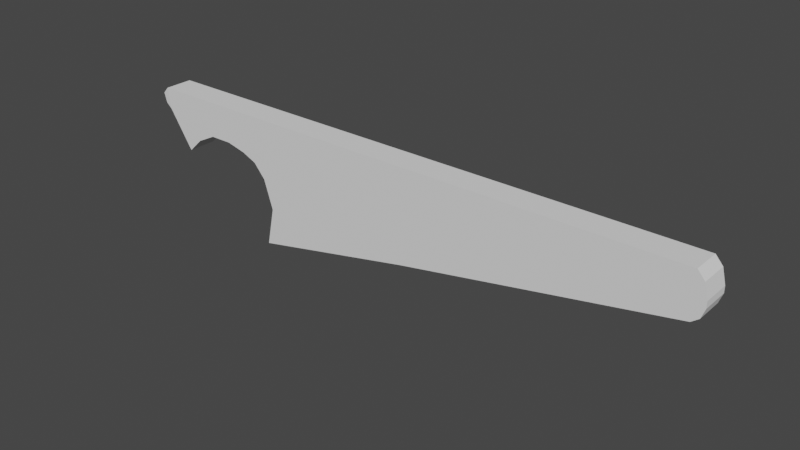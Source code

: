 # Source: Object1.blend  (saved by Blender 2.83.19; exported with 4.5.12 LTS)
import bpy
from mathutils import Matrix  # noqa: F401  (used for matrix-valued properties, if any)

bpy.ops.wm.read_factory_settings(use_empty=True)
scene = bpy.context.scene
scene.name = 'Scene'

# ---- collections
col_collection = bpy.data.collections.new('Collection'); scene.collection.children.link(col_collection)

# ---- world
world_world = bpy.data.worlds.new('World'); scene.world = world_world
world_world.use_nodes = True; world_world.node_tree.nodes.clear()
_N = world_world.node_tree.nodes; _L = world_world.node_tree.links
n0 = _N.new('ShaderNodeOutputWorld'); n0.name = 'World Output'; n0.location = (300, 300)
n1 = _N.new('ShaderNodeBackground'); n1.name = 'Background'; n1.location = (10, 300)
n1.inputs[0].default_value = (0.05088, 0.05088, 0.05088, 1.0)
_L.new(n1.outputs[0], n0.inputs[0])
n0.is_active_output = True
world_world.color = (0.05088, 0.05088, 0.05088)
world_world.use_sun_shadow = False
world_world.sun_shadow_jitter_overblur = 0.0

# ---- meshes
me_cube_001 = bpy.data.meshes.new('Cube.001')
me_cube_001.from_pydata([(-1.106, -1.0, 1.0), (-1.106, 1.0, 1.0), (1.0, -1.0, 0.06749), (1.0, -1.0, 1.0), (1.0, 1.0, 0.06749), (1.0, 1.0, 1.0), (1.0, 0.0, 0.06749), (0.0, 1.0, -1.0), (0.0, 1.0, 1.0), (0.0, -1.0, -1.0), (0.0, -1.0, 1.0), (-0.9471, -1.0, 0.03545), (-0.9471, 1.0, 0.03545), (-0.8742, -1.0, 0.2407), (-0.8742, 1.0, 0.2407), (-0.7167, -1.0, 0.1397), (-0.7167, 1.0, 0.1397), (-0.7897, -1.0, 0.2407), (-0.7897, 1.0, 0.2407), (-1.002, -1.0, -0.2578), (-1.002, 1.0, -0.2578), (-0.6616, -1.0, 0.0008313), (-0.6616, 1.0, 0.0008313), (-0.6175, -1.0, -0.2928), (-0.6175, 1.0, -0.2928), (-1.099, -0.9276, 0.5309), (-1.099, 1.072, 0.5309), (-0.6127, 1.0, -1.734), (-0.6127, -1.0, -1.734), (1.026, -1.0, 0.182), (1.026, -1.0, 0.8282), (1.026, 1.0, 0.182), (1.026, 1.0, 0.8282), (1.026, 0.0, 0.182), (1.039, -1.0, 0.3867), (1.039, -1.0, 0.5212), (1.039, 1.0, 0.3867), (1.039, 1.0, 0.5212), (1.039, 0.0, 0.3867), (-1.127, -1.0, 0.8655), (-1.127, 1.0, 0.8655), (-1.121, -0.9276, 0.646), (-1.121, 1.072, 0.646), (-0.5829, -1.0, -0.9119), (-0.5829, 1.0, -0.9119)], [], [(7, 8, 5, 4), (2, 6, 33, 29), (7, 4, 6, 2, 9), (8, 1, 0, 10), (5, 8, 10, 3), (2, 3, 10, 9), (15, 16, 22, 21), (14, 13, 11, 12), (28, 27, 7, 9), (21, 22, 24, 23), (43, 44, 27, 28), (20, 19, 25, 26), (18, 17, 13, 14), (17, 18, 16, 15), (12, 11, 19, 20), (30, 29, 34, 35), (5, 3, 30, 32), (4, 5, 32, 31), (3, 2, 29, 30), (6, 4, 31, 33), (36, 37, 35, 34, 38), (33, 31, 36, 38), (29, 33, 38, 34), (32, 30, 35, 37), (31, 32, 37, 36), (26, 25, 41, 42), (10, 0, 25, 19, 11, 13, 17, 15, 21, 23, 43, 28, 9), (8, 7, 27, 44, 24, 22, 16, 18, 14, 12, 20, 26, 1), (40, 42, 41, 39), (1, 26, 42, 40), (25, 0, 39, 41), (0, 1, 40, 39), (23, 24, 44, 43)])
me_cube_001.polygons.foreach_set('use_smooth', [True] * 33)
_k = set([(0, 1), (0, 10), (0, 25), (0, 39), (1, 8), (1, 26), (1, 40), (2, 6), (2, 9), (2, 29), (3, 5), (3, 10), (3, 30), (4, 6), (4, 7), (4, 31), (5, 8), (5, 32), (7, 8), (7, 9), (7, 27), (9, 10), (9, 28), (11, 12), (11, 13), (11, 19), (12, 14), (12, 20), (13, 14), (13, 17), (14, 18), (15, 16), (15, 17), (15, 21), (16, 18), (16, 22), (17, 18), (19, 20), (19, 25), (20, 26), (21, 22), (21, 23), (22, 24), (23, 24), (23, 43), (24, 44), (25, 26), (25, 41), (26, 42), (27, 28), (27, 44), (28, 43), (29, 33), (29, 34), (30, 32), (30, 35), (31, 33), (31, 36), (32, 37), (34, 35), (34, 38), (35, 37), (36, 37), (36, 38), (39, 40), (39, 41), (40, 42), (41, 42), (43, 44)])
me_cube_001.attributes.new('sharp_edge', 'BOOLEAN', 'EDGE').data.foreach_set('value', [ (min(e.vertices), max(e.vertices)) in _k for e in me_cube_001.edges])
_uv = me_cube_001.uv_layers.new(name='UVMap')
_uv.uv.foreach_set('vector', [0.375, 0.375, 0.625, 0.375, 0.625, 0.5, 0.375, 0.5, 0.375, 0.75, 0.375, 0.625, 0.375, 0.625, 0.375, 0.75, 0.25, 0.5, 0.375, 0.5, 0.375, 0.625, 0.375, 0.75, 0.25, 0.75, 0.75, 0.5, 0.875, 0.5, 0.875, 0.75, 0.75, 0.75, 0.625, 0.5, 0.75, 0.5, 0.75, 0.75, 0.625, 0.75, 0.375, 0.75, 0.625, 0.75, 0.625, 0.875, 0.375, 0.875, 0.625, 0.7125, 0.625, 0.5445, 0.625, 0.5445, 0.625, 0.7125, 0.625, 0.2055, 0.625, 0.03746, 0.625, 0.03746, 0.625, 0.2055, 0.17, 0.75, 0.17, 0.5, 0.25, 0.5, 0.25, 0.75, 0.625, 0.7125, 0.625, 0.5445, 0.625, 0.5445, 0.625, 0.7125, 0.538, 0.7125, 0.538, 0.5445, 0.4224, 0.5445, 0.4224, 0.7125, 0.625, 0.2055, 0.625, 0.03746, 0.625, 0.03746, 0.625, 0.2055, 0.625, 0.5445, 0.625, 0.7125, 0.875, 0.7125, 0.875, 0.5445, 0.625, 0.7125, 0.625, 0.5445, 0.625, 0.5445, 0.625, 0.7125, 0.625, 0.2055, 0.625, 0.03746, 0.625, 0.03746, 0.625, 0.2055, 0.625, 0.75, 0.375, 0.75, 0.375, 0.75, 0.625, 0.75, 0.625, 0.5, 0.625, 0.75, 0.625, 0.75, 0.625, 0.5, 0.375, 0.5, 0.625, 0.5, 0.625, 0.5, 0.375, 0.5, 0.625, 0.75, 0.375, 0.75, 0.375, 0.75, 0.625, 0.75, 0.375, 0.625, 0.375, 0.5, 0.375, 0.5, 0.375, 0.625, 0.375, 0.5, 0.625, 0.5, 0.625, 0.75, 0.375, 0.75, 0.375, 0.625, 0.375, 0.625, 0.375, 0.5, 0.375, 0.5, 0.375, 0.625, 0.375, 0.75, 0.375, 0.625, 0.375, 0.625, 0.375, 0.75, 0.625, 0.5, 0.625, 0.75, 0.625, 0.75, 0.625, 0.5, 0.375, 0.5, 0.625, 0.5, 0.625, 0.5, 0.375, 0.5, 0.625, 0.2055, 0.625, 0.03746, 0.625, 0.03746, 0.625, 0.2055, 0.625, 0.875, 0.875, 0.75, 0.625, 0.03746, 0.625, 0.03746, 0.625, 0.03746, 0.875, 0.7125, 0.625, 0.7125, 0.625, 0.7125, 0.625, 0.7125, 0.625, 0.7125, 0.4295, 0.7286, 0.17, 0.75, 0.375, 0.875, 0.625, 0.375, 0.375, 0.375, 0.17, 0.5, 0.4295, 0.5254, 0.625, 0.5445, 0.625, 0.5445, 0.625, 0.5445, 0.625, 0.5445, 0.875, 0.5445, 0.625, 0.2055, 0.625, 0.2055, 0.625, 0.2055, 0.875, 0.5, 0.875, 0.5, 0.625, 0.2055, 0.625, 0.03746, 0.875, 0.75, 0.875, 0.5, 0.625, 0.2055, 0.625, 0.2055, 0.875, 0.5, 0.625, 0.03746, 0.875, 0.75, 0.875, 0.75, 0.625, 0.03746, 0.875, 0.75, 0.875, 0.5, 0.875, 0.5, 0.875, 0.75, 0.625, 0.7125, 0.625, 0.5445, 0.538, 0.5445, 0.538, 0.7125])
me_cube_001.use_remesh_fix_poles = True
me_cube_001.use_remesh_preserve_attributes = False
me_cube_001.use_mirror_vertex_groups = False
me_cube_001.update()
me_cube_001.normals_split_custom_set([tuple(v) for v in zip(*[iter([0.0, 1.0, 0.0, 0.0, 1.0, 0.0, 0.0, 1.0, 0.0, 0.0, 1.0, 0.0, 0.9755, 0.0, -0.22, 0.9755, 0.0, -0.22, 0.9755, 0.0, -0.22, 0.9755, 0.0, -0.22, 0.7298, 0.0, -0.6837, 0.7298, 0.0, -0.6837, 0.7298, 0.0, -0.6837, 0.7298, 0.0, -0.6837, 0.7298, 0.0, -0.6837, 0.0, 0.0, 1.0, 0.0, 0.0, 1.0, 0.0, 0.0, 1.0, 0.0, 0.0, 1.0, 0.0, 0.0, 1.0, 0.0, 0.0, 1.0, 0.0, 0.0, 1.0, 0.0, 0.0, 1.0, 0.0, -1.0, 0.0, 0.0, -1.0, 0.0, 0.0, -1.0, 0.0, 0.0, -1.0, 0.0, -0.9293, 0.0, -0.3693, -0.9293, 0.0, -0.3693, -0.9293, 0.0, -0.3693, -0.9293, 0.0, -0.3693, 0.9423, 0.0, -0.3349, 0.9423, 0.0, -0.3349, 0.9423, 0.0, -0.3349, 0.9423, 0.0, -0.3349, 0.7677, 2.338e-08, -0.6408, 0.7677, 2.338e-08, -0.6408, 0.7677, 2.338e-08, -0.6408, 0.7677, 2.338e-08, -0.6408, -0.9889, 1.501e-09, -0.1483, -0.9889, 1.501e-09, -0.1483, -0.9889, 1.501e-09, -0.1483, -0.9889, 1.501e-09, -0.1483, -0.9993, -1.811e-08, 0.03623, -0.9993, -1.811e-08, 0.03623, -0.9993, -1.811e-08, 0.03623, -0.9993, -1.811e-08, 0.03623, -0.9925, 7.455e-09, -0.1222, -0.9925, 7.455e-09, -0.1222, -0.9925, 7.455e-09, -0.1222, -0.9925, 7.455e-09, -0.1222, 0.0, 0.0, -1.0, 0.0, 0.0, -1.0, 0.0, 0.0, -1.0, 0.0, 0.0, -1.0, -0.8107, 0.0, -0.5854, -0.8107, 0.0, -0.5854, -0.8107, 0.0, -0.5854, -0.8107, 0.0, -0.5854, 0.9828, -4.994e-08, -0.1849, 0.9828, -4.994e-08, -0.1849, 0.9828, -4.994e-08, -0.1849, 0.9828, -4.994e-08, -0.1849, 0.0, -1.0, 0.0, 0.0, -1.0, 0.0, 0.0, -1.0, 0.0, 0.0, -1.0, 0.0, 0.9889, 0.0, 0.1487, 0.9889, 0.0, 0.1487, 0.9889, 0.0, 0.1487, 0.9889, 0.0, 0.1487, 0.0, 1.0, 0.0, 0.0, 1.0, 0.0, 0.0, 1.0, 0.0, 0.0, 1.0, 0.0, 0.0, -1.0, 0.0, 0.0, -1.0, 0.0, 0.0, -1.0, 0.0, 0.0, -1.0, 0.0, 0.9755, 0.0, -0.22, 0.9755, 0.0, -0.22, 0.9755, 0.0, -0.22, 0.9755, 0.0, -0.22, 1.0, 0.0, 0.0, 1.0, 0.0, 0.0, 1.0, 0.0, 0.0, 1.0, 0.0, 0.0, 1.0, 0.0, 0.0, 0.9978, 0.0, -0.06618, 0.9978, 0.0, -0.06618, 0.9978, 0.0, -0.06618, 0.9978, 0.0, -0.06618, 0.9978, 0.0, -0.06618, 0.9978, 0.0, -0.06618, 0.9978, 0.0, -0.06618, 0.9978, 0.0, -0.06618, 0.999, 0.0, 0.04417, 0.999, 0.0, 0.04417, 0.999, 0.0, 0.04417, 0.999, 0.0, 0.04417, 0.0, 1.0, 0.0, 0.0, 1.0, 0.0, 0.0, 1.0, 0.0, 0.0, 1.0, 0.0, -0.9827, -3.28e-08, -0.1851, -0.9827, -3.28e-08, -0.1851, -0.9827, -3.28e-08, -0.1851, -0.9827, -3.28e-08, -0.1851, -0.02432, -0.9997, -0.001999, -0.02432, -0.9997, -0.001999, -0.02432, -0.9997, -0.001999, -0.02432, -0.9997, -0.001999, -0.02432, -0.9997, -0.001999, -0.02432, -0.9997, -0.001999, -0.02432, -0.9997, -0.001999, -0.02432, -0.9997, -0.001999, -0.02432, -0.9997, -0.001999, -0.02432, -0.9997, -0.001999, -0.02432, -0.9997, -0.001999, -0.02432, -0.9997, -0.001999, -0.02432, -0.9997, -0.001999, 0.02432, 0.9997, 0.001999, 0.02432, 0.9997, 0.001999, 0.02432, 0.9997, 0.001999, 0.02432, 0.9997, 0.001999, 0.02432, 0.9997, 0.001999, 0.02432, 0.9997, 0.001999, 0.02432, 0.9997, 0.001999, 0.02432, 0.9997, 0.001999, 0.02432, 0.9997, 0.001999, 0.02432, 0.9997, 0.001999, 0.02432, 0.9997, 0.001999, 0.02432, 0.9997, 0.001999, 0.02432, 0.9997, 0.001999, -0.9996, 0.0, -0.02878, -0.9996, 0.0, -0.02878, -0.9996, 0.0, -0.02878, -0.9996, 0.0, -0.02878, -0.09074, 0.9749, 0.2033, -0.09074, 0.9749, 0.2033, -0.09074, 0.9749, 0.2033, -0.09074, 0.9749, 0.2033, 0.09074, -0.9749, -0.2033, 0.09074, -0.9749, -0.2033, 0.09074, -0.9749, -0.2033, 0.09074, -0.9749, -0.2033, -0.9872, 0.0, 0.1592, -0.9872, 0.0, 0.1592, -0.9872, 0.0, 0.1592, -0.9872, 0.0, 0.1592, -0.9984, 0.0, -0.05589, -0.9984, 0.0, -0.05589, -0.9984, 0.0, -0.05589, -0.9984, 0.0, -0.05589])] * 3)])

# ---- objects
ob_cube = bpy.data.objects.new('Cube', me_cube_001)

# ---- transforms, parenting, visibility, modifiers, constraints
ob_cube.location = (0.0, 0.0, 0.0)
ob_cube.rotation_euler = (-1.629e-07, 0.0, 0.0)
ob_cube.scale = (9.569, 0.5, 1.662)
ob_cube.color = (0.8, 0.8, 0.8, 1.0)
ob_cube.lineart.crease_threshold = 0.0

# ---- collection membership
col_collection.objects.link(ob_cube)

# ---- scene / render settings (as saved in the file)
scene.frame_start = 1; scene.frame_end = 250; scene.frame_set(1)
scene.render.engine = 'BLENDER_EEVEE_NEXT'
scene.cycles.use_denoising = False
scene.cycles.samples = 128
scene.cycles.sampling_pattern = 'TABULATED_SOBOL'
scene.cycles.use_adaptive_sampling = False
scene.cycles.use_light_tree = False
scene.view_settings.view_transform = 'Filmic'
bpy.context.view_layer.update()

# ---- added for rendering (the .blend has no active camera and no usable light): camera, sun
cam_auto = bpy.data.cameras.new('AutoCamera')
cam_auto.lens = 50.0
cam_auto.sensor_width = 36.0
cam_auto.clip_end = 1000.0
ob_auto_camera = bpy.data.objects.new('AutoCamera', cam_auto)
scene.collection.objects.link(ob_auto_camera)
ob_auto_camera.location = (19.2407, -23.5759, 15.1193)
ob_auto_camera.rotation_euler = (1.09748, -7.21219e-08, 0.694738)
scene.camera = ob_auto_camera
light_auto_sun = bpy.data.lights.new('AutoSun', 'SUN')
light_auto_sun.energy = 3.0
light_auto_sun.angle = 0.0523599
ob_auto_sun = bpy.data.objects.new('AutoSun', light_auto_sun)
scene.collection.objects.link(ob_auto_sun)
ob_auto_sun.rotation_euler = (0.872665, 0.174533, 0.523599)
bpy.context.view_layer.update()
